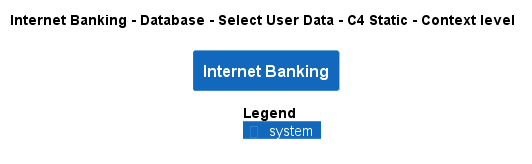

The diagram above was rendered by PlantUML. Its source (embedded in the PNG):
@startuml
!pragma layout smetana
!include ..\..\..\..\..\..\.c4s\C4_Context.puml

AddElementTag("state:new", $bgColor=green, $fontColor=#ffffff, $borderColor=green, $shadowing="False")
AddElementTag("state:changed", $bgColor=orange, $fontColor=#ffffff, $borderColor=orange, $shadowing="False")
AddElementTag("state:removed", $bgColor=red, $fontColor=#ffffff, $borderColor=red, $shadowing="False")

AddRelTag("state:new", $textColor=green, $lineColor=green)
AddRelTag("state:changed", $textColor=orange, $lineColor=orange)
AddRelTag("state:removed", $textColor=red, $lineColor=red)

SHOW_PERSON_PORTRAIT()
LAYOUT_TOP_DOWN()

skinparam linetype polyline

title Internet Banking - Database - Select User Data - C4 Static - Context level

System(BigBankPlc.SoftwareSystems.InternetBanking, "Internet Banking", "")



SHOW_LEGEND()
@enduml